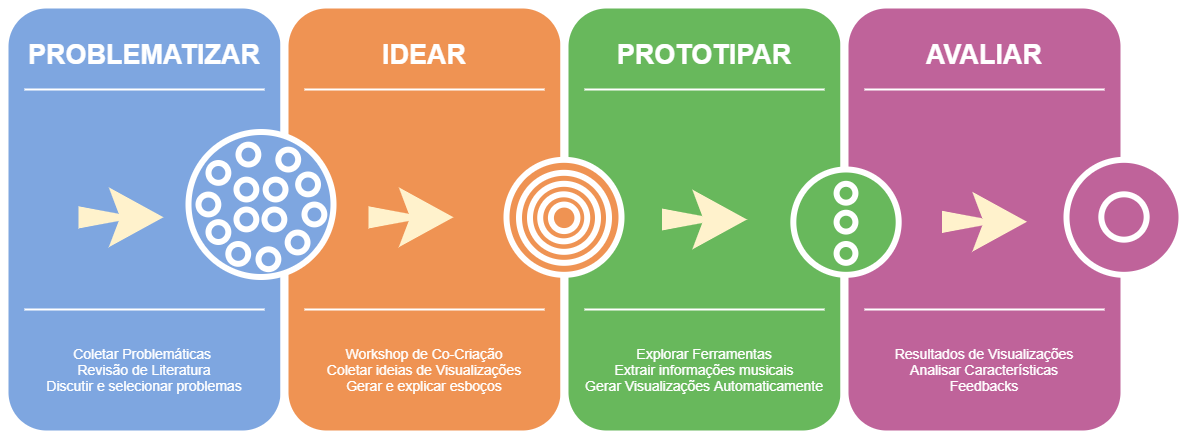

The diagram above was exported from draw.io. Its source (the exported page's mxGraphModel, read from the mxfile embedded in the PNG):
<mxGraphModel dx="1240" dy="689" grid="1" gridSize="10" guides="1" tooltips="1" connect="1" arrows="1" fold="1" page="1" pageScale="1.5" pageWidth="1169" pageHeight="826" background="#ffffff" math="0" shadow="0">
  <root>
    <mxCell id="0" />
    <mxCell id="1" parent="0" />
    <mxCell id="60da8b9f42644d3a-2" value="" style="whiteSpace=wrap;html=1;rounded=1;shadow=0;strokeWidth=8;fontSize=20;align=center;fillColor=#7EA6E0;strokeColor=#FFFFFF;" parent="1" vertex="1">
      <mxGeometry x="316" y="405" width="280" height="430" as="geometry" />
    </mxCell>
    <mxCell id="60da8b9f42644d3a-3" value="PROBLEMATIZAR" style="text;html=1;strokeColor=none;fillColor=none;align=center;verticalAlign=middle;whiteSpace=wrap;rounded=0;shadow=0;fontSize=27;fontColor=#FFFFFF;fontStyle=1" parent="1" vertex="1">
      <mxGeometry x="316" y="425" width="280" height="60" as="geometry" />
    </mxCell>
    <mxCell id="60da8b9f42644d3a-4" value="Coletar Problemáticas&amp;nbsp;&lt;br&gt;Revisão de Literatura&lt;br&gt;Discutir e selecionar problemas" style="text;html=1;strokeColor=none;fillColor=none;align=center;verticalAlign=middle;whiteSpace=wrap;rounded=0;shadow=0;fontSize=14;fontColor=#FFFFFF;" parent="1" vertex="1">
      <mxGeometry x="316" y="725" width="280" height="90" as="geometry" />
    </mxCell>
    <mxCell id="60da8b9f42644d3a-6" value="" style="line;strokeWidth=2;html=1;rounded=0;shadow=0;fontSize=27;align=center;fillColor=none;strokeColor=#FFFFFF;" parent="1" vertex="1">
      <mxGeometry x="336" y="485" width="240" height="10" as="geometry" />
    </mxCell>
    <mxCell id="60da8b9f42644d3a-7" value="" style="line;strokeWidth=2;html=1;rounded=0;shadow=0;fontSize=27;align=center;fillColor=none;strokeColor=#FFFFFF;" parent="1" vertex="1">
      <mxGeometry x="336" y="705" width="240" height="10" as="geometry" />
    </mxCell>
    <mxCell id="60da8b9f42644d3a-17" value="" style="whiteSpace=wrap;html=1;rounded=1;shadow=0;strokeWidth=8;fontSize=20;align=center;fillColor=#EF9353;strokeColor=#FFFFFF;" parent="1" vertex="1">
      <mxGeometry x="596" y="405" width="280" height="430" as="geometry" />
    </mxCell>
    <mxCell id="60da8b9f42644d3a-18" value="IDEAR" style="text;html=1;strokeColor=none;fillColor=none;align=center;verticalAlign=middle;whiteSpace=wrap;rounded=0;shadow=0;fontSize=27;fontColor=#FFFFFF;fontStyle=1" parent="1" vertex="1">
      <mxGeometry x="596" y="425" width="280" height="60" as="geometry" />
    </mxCell>
    <mxCell id="60da8b9f42644d3a-19" value="Workshop de Co-Criação&lt;br&gt;Coletar ideias de Visualizações&lt;br&gt;Gerar e explicar esboços" style="text;html=1;strokeColor=none;fillColor=none;align=center;verticalAlign=middle;whiteSpace=wrap;rounded=0;shadow=0;fontSize=14;fontColor=#FFFFFF;" parent="1" vertex="1">
      <mxGeometry x="596" y="725" width="280" height="90" as="geometry" />
    </mxCell>
    <mxCell id="60da8b9f42644d3a-20" value="" style="line;strokeWidth=2;html=1;rounded=0;shadow=0;fontSize=27;align=center;fillColor=none;strokeColor=#FFFFFF;" parent="1" vertex="1">
      <mxGeometry x="616" y="485" width="240" height="10" as="geometry" />
    </mxCell>
    <mxCell id="60da8b9f42644d3a-21" value="" style="line;strokeWidth=2;html=1;rounded=0;shadow=0;fontSize=27;align=center;fillColor=none;strokeColor=#FFFFFF;" parent="1" vertex="1">
      <mxGeometry x="616" y="705" width="240" height="10" as="geometry" />
    </mxCell>
    <mxCell id="60da8b9f42644d3a-23" value="" style="html=1;shadow=0;dashed=0;align=center;verticalAlign=middle;shape=mxgraph.arrows2.stylisedArrow;dy=0.88;dx=44.67;notch=0;feather=0.63;rounded=0;strokeWidth=1;fontSize=27;strokeColor=none;fillColor=#fff2cc;" parent="1" vertex="1">
      <mxGeometry x="680" y="587.83" width="85" height="60" as="geometry" />
    </mxCell>
    <mxCell id="60da8b9f42644d3a-24" value="" style="whiteSpace=wrap;html=1;rounded=1;shadow=0;strokeWidth=8;fontSize=20;align=center;fillColor=#68B85C;strokeColor=#FFFFFF;" parent="1" vertex="1">
      <mxGeometry x="876" y="405" width="280" height="430" as="geometry" />
    </mxCell>
    <mxCell id="60da8b9f42644d3a-25" value="PROTOTIPAR" style="text;html=1;strokeColor=none;fillColor=none;align=center;verticalAlign=middle;whiteSpace=wrap;rounded=0;shadow=0;fontSize=27;fontColor=#FFFFFF;fontStyle=1" parent="1" vertex="1">
      <mxGeometry x="876" y="425" width="280" height="60" as="geometry" />
    </mxCell>
    <mxCell id="60da8b9f42644d3a-26" value="Explorar Ferramentas&lt;br&gt;Extrair informações musicais&lt;br&gt;Gerar Visualizações Automaticamente" style="text;html=1;strokeColor=none;fillColor=none;align=center;verticalAlign=middle;whiteSpace=wrap;rounded=0;shadow=0;fontSize=14;fontColor=#FFFFFF;" parent="1" vertex="1">
      <mxGeometry x="876" y="725" width="280" height="90" as="geometry" />
    </mxCell>
    <mxCell id="60da8b9f42644d3a-27" value="" style="line;strokeWidth=2;html=1;rounded=0;shadow=0;fontSize=27;align=center;fillColor=none;strokeColor=#FFFFFF;" parent="1" vertex="1">
      <mxGeometry x="896" y="485" width="240" height="10" as="geometry" />
    </mxCell>
    <mxCell id="60da8b9f42644d3a-28" value="" style="line;strokeWidth=2;html=1;rounded=0;shadow=0;fontSize=27;align=center;fillColor=none;strokeColor=#FFFFFF;" parent="1" vertex="1">
      <mxGeometry x="896" y="705" width="240" height="10" as="geometry" />
    </mxCell>
    <mxCell id="60da8b9f42644d3a-29" value="" style="ellipse;whiteSpace=wrap;html=1;rounded=0;shadow=0;strokeWidth=6;fontSize=14;align=center;fillColor=#EF9353;strokeColor=#FFFFFF;fontColor=#FFFFFF;" parent="1" vertex="1">
      <mxGeometry x="818" y="560.33" width="115" height="115" as="geometry" />
    </mxCell>
    <mxCell id="60da8b9f42644d3a-31" value="" style="whiteSpace=wrap;html=1;rounded=1;shadow=0;strokeWidth=8;fontSize=20;align=center;fillColor=#BF639A;strokeColor=#FFFFFF;" parent="1" vertex="1">
      <mxGeometry x="1156" y="405" width="280" height="430" as="geometry" />
    </mxCell>
    <mxCell id="60da8b9f42644d3a-32" value="AVALIAR" style="text;html=1;strokeColor=none;fillColor=none;align=center;verticalAlign=middle;whiteSpace=wrap;rounded=0;shadow=0;fontSize=27;fontColor=#FFFFFF;fontStyle=1" parent="1" vertex="1">
      <mxGeometry x="1156" y="425" width="280" height="60" as="geometry" />
    </mxCell>
    <mxCell id="60da8b9f42644d3a-33" value="Resultados de Visualizações&lt;br&gt;Analisar Características&lt;br&gt;Feedbacks" style="text;html=1;strokeColor=none;fillColor=none;align=center;verticalAlign=middle;whiteSpace=wrap;rounded=0;shadow=0;fontSize=14;fontColor=#FFFFFF;" parent="1" vertex="1">
      <mxGeometry x="1156" y="725" width="280" height="90" as="geometry" />
    </mxCell>
    <mxCell id="60da8b9f42644d3a-34" value="" style="line;strokeWidth=2;html=1;rounded=0;shadow=0;fontSize=27;align=center;fillColor=none;strokeColor=#FFFFFF;" parent="1" vertex="1">
      <mxGeometry x="1176" y="485" width="240" height="10" as="geometry" />
    </mxCell>
    <mxCell id="60da8b9f42644d3a-35" value="" style="line;strokeWidth=2;html=1;rounded=0;shadow=0;fontSize=27;align=center;fillColor=none;strokeColor=#FFFFFF;" parent="1" vertex="1">
      <mxGeometry x="1176" y="705" width="240" height="10" as="geometry" />
    </mxCell>
    <mxCell id="60da8b9f42644d3a-36" value="" style="ellipse;whiteSpace=wrap;html=1;rounded=0;shadow=0;strokeWidth=6;fontSize=14;align=center;fillColor=#68B85C;strokeColor=#FFFFFF;fontColor=#FFFFFF;" parent="1" vertex="1">
      <mxGeometry x="1104.84" y="570" width="105.33" height="105.33" as="geometry" />
    </mxCell>
    <mxCell id="60da8b9f42644d3a-38" value="" style="ellipse;whiteSpace=wrap;html=1;rounded=0;shadow=0;strokeWidth=6;fontSize=14;align=center;fillColor=#BF639A;strokeColor=#FFFFFF;fontColor=#FFFFFF;" parent="1" vertex="1">
      <mxGeometry x="1378" y="560.33" width="115" height="115" as="geometry" />
    </mxCell>
    <mxCell id="Vj9YBXyCJ8IG_nv635ju-6" value="" style="ellipse;whiteSpace=wrap;html=1;rounded=0;shadow=0;strokeWidth=6;fontSize=14;align=center;fillColor=#EF9353;strokeColor=#FFFFFF;fontColor=#FFFFFF;" vertex="1" parent="1">
      <mxGeometry x="830.5" y="573.33" width="90" height="90" as="geometry" />
    </mxCell>
    <mxCell id="Vj9YBXyCJ8IG_nv635ju-7" value="" style="ellipse;whiteSpace=wrap;html=1;rounded=0;shadow=0;strokeWidth=6;fontSize=14;align=center;fillColor=#EF9353;strokeColor=#FFFFFF;fontColor=#FFFFFF;" vertex="1" parent="1">
      <mxGeometry x="841.5" y="584.33" width="68" height="68" as="geometry" />
    </mxCell>
    <mxCell id="Vj9YBXyCJ8IG_nv635ju-8" value="" style="ellipse;whiteSpace=wrap;html=1;rounded=0;shadow=0;strokeWidth=6;fontSize=14;align=center;fillColor=#EF9353;strokeColor=#FFFFFF;fontColor=#FFFFFF;" vertex="1" parent="1">
      <mxGeometry x="851.72" y="594.83" width="47" height="47" as="geometry" />
    </mxCell>
    <mxCell id="Vj9YBXyCJ8IG_nv635ju-9" value="" style="ellipse;whiteSpace=wrap;html=1;rounded=0;shadow=0;strokeWidth=6;fontSize=14;align=center;fillColor=#EF9353;strokeColor=#FFFFFF;fontColor=#FFFFFF;" vertex="1" parent="1">
      <mxGeometry x="862.4300000000001" y="605.08" width="26.5" height="26.5" as="geometry" />
    </mxCell>
    <mxCell id="Vj9YBXyCJ8IG_nv635ju-13" value="" style="ellipse;whiteSpace=wrap;html=1;rounded=0;shadow=0;strokeWidth=6;fontSize=14;align=center;fillColor=#7EA6E0;strokeColor=#FFFFFF;fontColor=#FFFFFF;" vertex="1" parent="1">
      <mxGeometry x="500" y="532.5" width="145" height="145" as="geometry" />
    </mxCell>
    <mxCell id="Vj9YBXyCJ8IG_nv635ju-18" value="" style="ellipse;whiteSpace=wrap;html=1;rounded=0;shadow=0;strokeWidth=6;fontSize=14;align=center;fillColor=#68B85C;strokeColor=#FFFFFF;fontColor=#FFFFFF;direction=south;" vertex="1" parent="1">
      <mxGeometry x="1148.09" y="613.25" width="18.83" height="18.83" as="geometry" />
    </mxCell>
    <mxCell id="Vj9YBXyCJ8IG_nv635ju-28" value="" style="html=1;shadow=0;dashed=0;align=center;verticalAlign=middle;shape=mxgraph.arrows2.stylisedArrow;dy=0.88;dx=44.67;notch=0;feather=0.63;rounded=0;strokeWidth=1;fontSize=27;strokeColor=none;fillColor=#fff2cc;" vertex="1" parent="1">
      <mxGeometry x="973.5" y="590" width="85" height="60" as="geometry" />
    </mxCell>
    <mxCell id="Vj9YBXyCJ8IG_nv635ju-29" value="" style="html=1;shadow=0;dashed=0;align=center;verticalAlign=middle;shape=mxgraph.arrows2.stylisedArrow;dy=0.88;dx=44.67;notch=0;feather=0.63;rounded=0;strokeWidth=1;fontSize=27;strokeColor=none;fillColor=#fff2cc;" vertex="1" parent="1">
      <mxGeometry x="1253.5" y="592.33" width="85" height="60" as="geometry" />
    </mxCell>
    <mxCell id="Vj9YBXyCJ8IG_nv635ju-30" value="" style="html=1;shadow=0;dashed=0;align=center;verticalAlign=middle;shape=mxgraph.arrows2.stylisedArrow;dy=0.88;dx=44.67;notch=0;feather=0.63;rounded=0;strokeWidth=1;fontSize=27;strokeColor=none;fillColor=#fff2cc;" vertex="1" parent="1">
      <mxGeometry x="390" y="587.83" width="85" height="60" as="geometry" />
    </mxCell>
    <mxCell id="Vj9YBXyCJ8IG_nv635ju-33" value="" style="ellipse;whiteSpace=wrap;html=1;rounded=0;shadow=0;strokeWidth=6;fontSize=14;align=center;fillColor=#68B85C;strokeColor=#FFFFFF;fontColor=#FFFFFF;direction=south;" vertex="1" parent="1">
      <mxGeometry x="1148.09" y="644.5" width="18.83" height="18.83" as="geometry" />
    </mxCell>
    <mxCell id="Vj9YBXyCJ8IG_nv635ju-34" value="" style="ellipse;whiteSpace=wrap;html=1;rounded=0;shadow=0;strokeWidth=6;fontSize=14;align=center;fillColor=#68B85C;strokeColor=#FFFFFF;fontColor=#FFFFFF;direction=south;" vertex="1" parent="1">
      <mxGeometry x="1148.09" y="584.33" width="18.83" height="18.83" as="geometry" />
    </mxCell>
    <mxCell id="Vj9YBXyCJ8IG_nv635ju-40" value="" style="ellipse;whiteSpace=wrap;html=1;rounded=0;shadow=0;strokeWidth=6;fontSize=14;align=center;fillColor=#BF639A;strokeColor=#FFFFFF;fontColor=#FFFFFF;" vertex="1" parent="1">
      <mxGeometry x="1412.83" y="594.8299999999999" width="45.33" height="45.33" as="geometry" />
    </mxCell>
    <mxCell id="Vj9YBXyCJ8IG_nv635ju-41" value="" style="ellipse;whiteSpace=wrap;html=1;rounded=0;shadow=0;strokeWidth=6;fontSize=14;align=center;fillColor=#7EA6E0;strokeColor=#FFFFFF;fontColor=#FFFFFF;" vertex="1" parent="1">
      <mxGeometry x="548" y="580.12" width="19.83" height="19.83" as="geometry" />
    </mxCell>
    <mxCell id="Vj9YBXyCJ8IG_nv635ju-42" value="" style="ellipse;whiteSpace=wrap;html=1;rounded=0;shadow=0;strokeWidth=6;fontSize=14;align=center;fillColor=#7EA6E0;strokeColor=#FFFFFF;fontColor=#FFFFFF;" vertex="1" parent="1">
      <mxGeometry x="577.1700000000001" y="580.1199999999999" width="19.83" height="19.83" as="geometry" />
    </mxCell>
    <mxCell id="Vj9YBXyCJ8IG_nv635ju-43" value="" style="ellipse;whiteSpace=wrap;html=1;rounded=0;shadow=0;strokeWidth=6;fontSize=14;align=center;fillColor=#7EA6E0;strokeColor=#FFFFFF;fontColor=#FFFFFF;" vertex="1" parent="1">
      <mxGeometry x="599.17" y="633.08" width="19.83" height="19.83" as="geometry" />
    </mxCell>
    <mxCell id="Vj9YBXyCJ8IG_nv635ju-44" value="" style="ellipse;whiteSpace=wrap;html=1;rounded=0;shadow=0;strokeWidth=6;fontSize=14;align=center;fillColor=#7EA6E0;strokeColor=#FFFFFF;fontColor=#FFFFFF;" vertex="1" parent="1">
      <mxGeometry x="510" y="595.08" width="19.83" height="19.83" as="geometry" />
    </mxCell>
    <mxCell id="Vj9YBXyCJ8IG_nv635ju-45" value="" style="ellipse;whiteSpace=wrap;html=1;rounded=0;shadow=0;strokeWidth=6;fontSize=14;align=center;fillColor=#7EA6E0;strokeColor=#FFFFFF;fontColor=#FFFFFF;" vertex="1" parent="1">
      <mxGeometry x="548" y="610.04" width="19.83" height="19.83" as="geometry" />
    </mxCell>
    <mxCell id="Vj9YBXyCJ8IG_nv635ju-46" value="" style="ellipse;whiteSpace=wrap;html=1;rounded=0;shadow=0;strokeWidth=6;fontSize=14;align=center;fillColor=#7EA6E0;strokeColor=#FFFFFF;fontColor=#FFFFFF;" vertex="1" parent="1">
      <mxGeometry x="539.83" y="644.5" width="19.83" height="19.83" as="geometry" />
    </mxCell>
    <mxCell id="Vj9YBXyCJ8IG_nv635ju-47" value="" style="ellipse;whiteSpace=wrap;html=1;rounded=0;shadow=0;strokeWidth=6;fontSize=14;align=center;fillColor=#7EA6E0;strokeColor=#FFFFFF;fontColor=#FFFFFF;" vertex="1" parent="1">
      <mxGeometry x="570" y="649.83" width="19.83" height="19.83" as="geometry" />
    </mxCell>
    <mxCell id="Vj9YBXyCJ8IG_nv635ju-48" value="" style="ellipse;whiteSpace=wrap;html=1;rounded=0;shadow=0;strokeWidth=6;fontSize=14;align=center;fillColor=#7EA6E0;strokeColor=#FFFFFF;fontColor=#FFFFFF;" vertex="1" parent="1">
      <mxGeometry x="550" y="545.17" width="19.83" height="19.83" as="geometry" />
    </mxCell>
    <mxCell id="Vj9YBXyCJ8IG_nv635ju-49" value="" style="ellipse;whiteSpace=wrap;html=1;rounded=0;shadow=0;strokeWidth=6;fontSize=14;align=center;fillColor=#7EA6E0;strokeColor=#FFFFFF;fontColor=#FFFFFF;" vertex="1" parent="1">
      <mxGeometry x="520" y="563.5" width="19.83" height="19.83" as="geometry" />
    </mxCell>
    <mxCell id="Vj9YBXyCJ8IG_nv635ju-50" value="" style="ellipse;whiteSpace=wrap;html=1;rounded=0;shadow=0;strokeWidth=6;fontSize=14;align=center;fillColor=#7EA6E0;strokeColor=#FFFFFF;fontColor=#FFFFFF;" vertex="1" parent="1">
      <mxGeometry x="589.83" y="550.17" width="19.83" height="19.83" as="geometry" />
    </mxCell>
    <mxCell id="Vj9YBXyCJ8IG_nv635ju-51" value="" style="ellipse;whiteSpace=wrap;html=1;rounded=0;shadow=0;strokeWidth=6;fontSize=14;align=center;fillColor=#7EA6E0;strokeColor=#FFFFFF;fontColor=#FFFFFF;" vertex="1" parent="1">
      <mxGeometry x="609.66" y="575" width="19.83" height="19.83" as="geometry" />
    </mxCell>
    <mxCell id="Vj9YBXyCJ8IG_nv635ju-52" value="" style="ellipse;whiteSpace=wrap;html=1;rounded=0;shadow=0;strokeWidth=6;fontSize=14;align=center;fillColor=#7EA6E0;strokeColor=#FFFFFF;fontColor=#FFFFFF;" vertex="1" parent="1">
      <mxGeometry x="616" y="605.08" width="19.83" height="19.83" as="geometry" />
    </mxCell>
    <mxCell id="Vj9YBXyCJ8IG_nv635ju-58" value="" style="ellipse;whiteSpace=wrap;html=1;rounded=0;shadow=0;strokeWidth=6;fontSize=14;align=center;fillColor=#7EA6E0;strokeColor=#FFFFFF;fontColor=#FFFFFF;" vertex="1" parent="1">
      <mxGeometry x="576" y="610.04" width="19.83" height="19.83" as="geometry" />
    </mxCell>
    <mxCell id="Vj9YBXyCJ8IG_nv635ju-59" value="" style="ellipse;whiteSpace=wrap;html=1;rounded=0;shadow=0;strokeWidth=6;fontSize=14;align=center;fillColor=#7EA6E0;strokeColor=#FFFFFF;fontColor=#FFFFFF;" vertex="1" parent="1">
      <mxGeometry x="520" y="622.6700000000001" width="19.83" height="19.83" as="geometry" />
    </mxCell>
  </root>
</mxGraphModel>